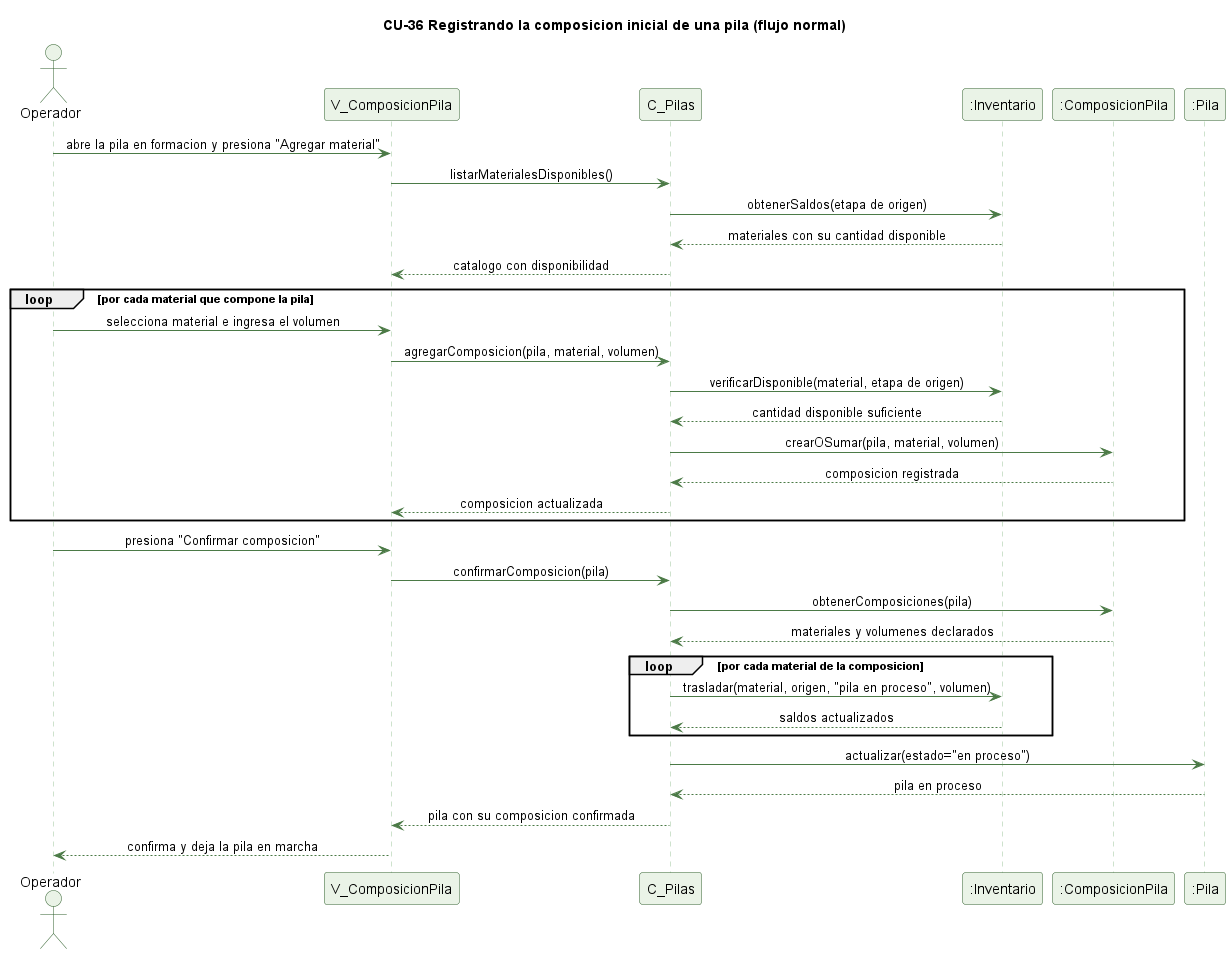

The diagram above was rendered by PlantUML. Its source (embedded in the PNG):
@startuml cu36-composicion-pila-normal
' CU-36 Registrando la composicion inicial de una pila - flujo normal
skinparam backgroundColor #FFFFFF
skinparam shadowing false
skinparam defaultFontName Helvetica
skinparam sequenceMessageAlign center
skinparam ParticipantBackgroundColor #EAF3E7
skinparam ParticipantBorderColor #2E5E2A
skinparam ActorBackgroundColor #EAF3E7
skinparam ActorBorderColor #2E5E2A
skinparam sequenceLifeLineBorderColor #9CC49A
skinparam ArrowColor #4B7A46

title CU-36 Registrando la composicion inicial de una pila (flujo normal)

actor Operador
participant "V_ComposicionPila" as V
participant "C_Pilas" as C
participant ":Inventario" as I
participant ":ComposicionPila" as CP
participant ":Pila" as P

Operador -> V : abre la pila en formacion y presiona "Agregar material"
V -> C : listarMaterialesDisponibles()
C -> I : obtenerSaldos(etapa de origen)
I --> C : materiales con su cantidad disponible
C --> V : catalogo con disponibilidad
loop por cada material que compone la pila
  Operador -> V : selecciona material e ingresa el volumen
  V -> C : agregarComposicion(pila, material, volumen)
  C -> I : verificarDisponible(material, etapa de origen)
  I --> C : cantidad disponible suficiente
  C -> CP : crearOSumar(pila, material, volumen)
  CP --> C : composicion registrada
  C --> V : composicion actualizada
end
Operador -> V : presiona "Confirmar composicion"
V -> C : confirmarComposicion(pila)
C -> CP : obtenerComposiciones(pila)
CP --> C : materiales y volumenes declarados
loop por cada material de la composicion
  C -> I : trasladar(material, origen, "pila en proceso", volumen)
  I --> C : saldos actualizados
end
C -> P : actualizar(estado="en proceso")
P --> C : pila en proceso
C --> V : pila con su composicion confirmada
V --> Operador : confirma y deja la pila en marcha

@enduml